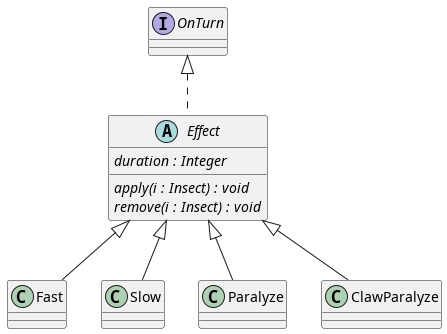

The diagram above was rendered by PlantUML. Its source (embedded in the PNG):
@startuml spore

abstract class Effect implements OnTurn{
    {abstract} duration : Integer
    {abstract} apply(i : Insect) : void
    {abstract} remove(i : Insect) : void
}

class Fast extends Effect {}
class Slow extends Effect {}
class Paralyze extends Effect {}
class ClawParalyze extends Effect {}

@enduml